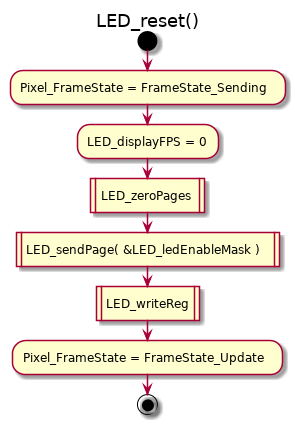

The diagram above was rendered by PlantUML. Its source (embedded in the PNG):
@startuml
title LED_reset()
start
:Pixel_FrameState = FrameState_Sending;
:LED_displayFPS = 0;
:LED_zeroPages|
:LED_sendPage( &LED_ledEnableMask )|
:LED_writeReg|
:Pixel_FrameState = FrameState_Update;
stop
@enduml